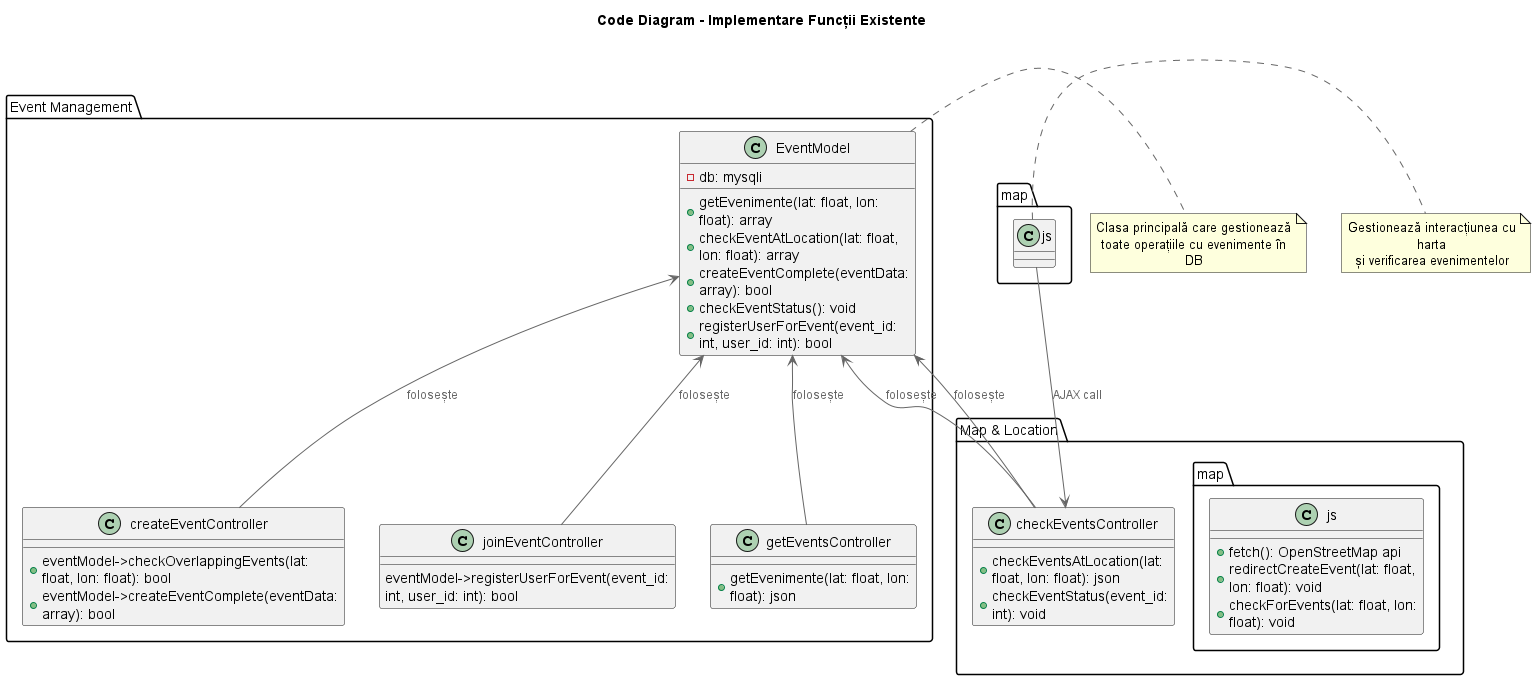

The diagram above was rendered by PlantUML. Its source (embedded in the PNG):
@startuml Code_Diagram
!include https://raw.githubusercontent.com/plantuml-stdlib/C4-PlantUML/master/C4_Component.puml

title Code Diagram - Implementare Funcții Existente

package "Event Management" {
    class EventModel {
        -db: mysqli
        +getEvenimente(lat: float, lon: float): array
        +checkEventAtLocation(lat: float, lon: float): array
        +createEventComplete(eventData: array): bool
        +checkEventStatus(): void
        +registerUserForEvent(event_id: int, user_id: int): bool    
        }

    class createEventController {
        +eventModel->checkOverlappingEvents(lat: float, lon: float): bool
        +eventModel->createEventComplete(eventData: array): bool
    }

    class joinEventController {
        eventModel->registerUserForEvent(event_id: int, user_id: int): bool
    }

    class getEventsController {
        +getEvenimente(lat: float, lon: float): json
    }
}

package "Map & Location" {
    class map.js {
        +fetch(): OpenStreetMap api
        +redirectCreateEvent(lat: float, lon: float): void
        +checkForEvents(lat: float, lon: float): void
    }

    class checkEventsController {
        +checkEventsAtLocation(lat: float, lon: float): json
        +checkEventStatus(event_id: int): void
    }
}

' Relații între clase
EventModel <-- createEventController: folosește
EventModel <-- joinEventController: folosește
EventModel <-- getEventsController: folosește
EventModel <-- checkEventsController: folosește

map.js --> checkEventsController: AJAX call
checkEventsController --> EventModel: folosește

note right of EventModel
  Clasa principală care gestionează
  toate operațiile cu evenimente în DB
end note

note right of map.js
  Gestionează interacțiunea cu harta
  și verificarea evenimentelor
end note

@enduml